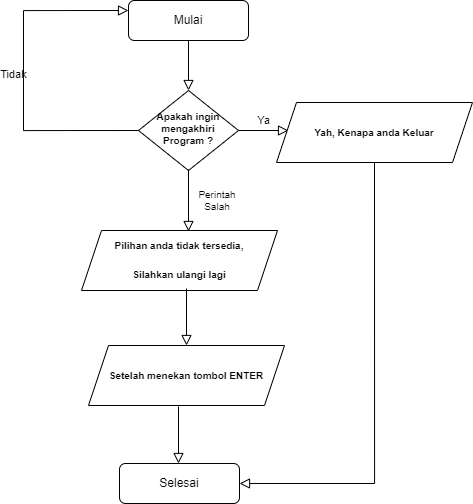

The diagram above was exported from draw.io. Its source (the exported page's mxGraphModel, read from the mxfile embedded in the PNG):
<mxGraphModel dx="1858" dy="742" grid="1" gridSize="7" guides="1" tooltips="1" connect="1" arrows="1" fold="1" page="1" pageScale="1" pageWidth="827" pageHeight="1169" math="0" shadow="0">
  <root>
    <mxCell id="WIyWlLk6GJQsqaUBKTNV-0" />
    <mxCell id="WIyWlLk6GJQsqaUBKTNV-1" parent="WIyWlLk6GJQsqaUBKTNV-0" />
    <mxCell id="WIyWlLk6GJQsqaUBKTNV-2" value="" style="rounded=0;html=1;jettySize=auto;orthogonalLoop=1;fontSize=11;endArrow=block;endFill=0;endSize=8;strokeWidth=1;shadow=0;labelBackgroundColor=none;edgeStyle=orthogonalEdgeStyle;" parent="WIyWlLk6GJQsqaUBKTNV-1" source="WIyWlLk6GJQsqaUBKTNV-3" target="WIyWlLk6GJQsqaUBKTNV-6" edge="1">
      <mxGeometry relative="1" as="geometry" />
    </mxCell>
    <mxCell id="WIyWlLk6GJQsqaUBKTNV-3" value="Mulai" style="rounded=1;whiteSpace=wrap;html=1;fontSize=12;glass=0;strokeWidth=1;shadow=0;" parent="WIyWlLk6GJQsqaUBKTNV-1" vertex="1">
      <mxGeometry x="315" y="105" width="120" height="40" as="geometry" />
    </mxCell>
    <mxCell id="WIyWlLk6GJQsqaUBKTNV-5" value="Ya" style="edgeStyle=orthogonalEdgeStyle;rounded=0;html=1;jettySize=auto;orthogonalLoop=1;fontSize=11;endArrow=block;endFill=0;endSize=8;strokeWidth=1;shadow=0;labelBackgroundColor=none;" parent="WIyWlLk6GJQsqaUBKTNV-1" source="WIyWlLk6GJQsqaUBKTNV-6" edge="1">
      <mxGeometry y="10" relative="1" as="geometry">
        <mxPoint as="offset" />
        <mxPoint x="475" y="234.9999999999999" as="targetPoint" />
      </mxGeometry>
    </mxCell>
    <mxCell id="WIyWlLk6GJQsqaUBKTNV-6" value="&lt;h6 style=&quot;font-size: 10px;&quot;&gt;Apakah ingin mengakhiri Program ?&lt;/h6&gt;" style="rhombus;whiteSpace=wrap;html=1;shadow=0;fontFamily=Helvetica;fontSize=10;align=center;strokeWidth=1;spacing=6;spacingTop=-4;" parent="WIyWlLk6GJQsqaUBKTNV-1" vertex="1">
      <mxGeometry x="325" y="195" width="100" height="80" as="geometry" />
    </mxCell>
    <mxCell id="WIyWlLk6GJQsqaUBKTNV-11" value="Selesai" style="rounded=1;whiteSpace=wrap;html=1;fontSize=12;glass=0;strokeWidth=1;shadow=0;" parent="WIyWlLk6GJQsqaUBKTNV-1" vertex="1">
      <mxGeometry x="306" y="568" width="120" height="40" as="geometry" />
    </mxCell>
    <mxCell id="MDgWT5ZLI7ooS53t6Afw-1" value="&lt;h5 style=&quot;font-size: 10px;&quot;&gt;Yah, Kenapa anda Keluar&lt;/h5&gt;" style="shape=parallelogram;perimeter=parallelogramPerimeter;whiteSpace=wrap;html=1;fixedSize=1;fontSize=10;" vertex="1" parent="WIyWlLk6GJQsqaUBKTNV-1">
      <mxGeometry x="463" y="207" width="196" height="60" as="geometry" />
    </mxCell>
    <mxCell id="MDgWT5ZLI7ooS53t6Afw-2" value="&lt;h5 style=&quot;font-size: 10px;&quot;&gt;Pilihan anda tidak tersedia,&lt;/h5&gt;&lt;h5 style=&quot;font-size: 10px;&quot;&gt;Silahkan ulangi lagi&lt;/h5&gt;" style="shape=parallelogram;perimeter=parallelogramPerimeter;whiteSpace=wrap;html=1;fixedSize=1;fontSize=10;" vertex="1" parent="WIyWlLk6GJQsqaUBKTNV-1">
      <mxGeometry x="268" y="335" width="196" height="60" as="geometry" />
    </mxCell>
    <mxCell id="MDgWT5ZLI7ooS53t6Afw-8" value="" style="rounded=0;html=1;jettySize=auto;orthogonalLoop=1;fontSize=11;endArrow=block;endFill=0;endSize=8;strokeWidth=1;shadow=0;labelBackgroundColor=none;edgeStyle=orthogonalEdgeStyle;" edge="1" parent="WIyWlLk6GJQsqaUBKTNV-1">
      <mxGeometry relative="1" as="geometry">
        <mxPoint x="375" y="274" as="sourcePoint" />
        <mxPoint x="375" y="336" as="targetPoint" />
      </mxGeometry>
    </mxCell>
    <mxCell id="MDgWT5ZLI7ooS53t6Afw-9" value="Perintah Salah" style="text;strokeColor=none;fillColor=none;html=1;align=center;verticalAlign=middle;whiteSpace=wrap;rounded=0;fontSize=10;" vertex="1" parent="WIyWlLk6GJQsqaUBKTNV-1">
      <mxGeometry x="374" y="290" width="60" height="30" as="geometry" />
    </mxCell>
    <mxCell id="MDgWT5ZLI7ooS53t6Afw-11" value="Tidak" style="edgeStyle=orthogonalEdgeStyle;rounded=0;html=1;jettySize=auto;orthogonalLoop=1;fontSize=11;endArrow=block;endFill=0;endSize=8;strokeWidth=1;shadow=0;labelBackgroundColor=none;entryX=0;entryY=0.25;entryDx=0;entryDy=0;exitX=0;exitY=0.5;exitDx=0;exitDy=0;" edge="1" parent="WIyWlLk6GJQsqaUBKTNV-1" source="WIyWlLk6GJQsqaUBKTNV-6" target="WIyWlLk6GJQsqaUBKTNV-3">
      <mxGeometry y="10" relative="1" as="geometry">
        <mxPoint as="offset" />
        <mxPoint x="431.9999999999998" y="241.9999999999999" as="sourcePoint" />
        <mxPoint x="482" y="241.9999999999999" as="targetPoint" />
        <Array as="points">
          <mxPoint x="210" y="235" />
          <mxPoint x="210" y="115" />
        </Array>
      </mxGeometry>
    </mxCell>
    <mxCell id="MDgWT5ZLI7ooS53t6Afw-12" value="" style="rounded=0;html=1;jettySize=auto;orthogonalLoop=1;fontSize=11;endArrow=block;endFill=0;endSize=8;strokeWidth=1;shadow=0;labelBackgroundColor=none;edgeStyle=orthogonalEdgeStyle;" edge="1" parent="WIyWlLk6GJQsqaUBKTNV-1">
      <mxGeometry relative="1" as="geometry">
        <mxPoint x="365" y="511" as="sourcePoint" />
        <mxPoint x="365" y="568" as="targetPoint" />
      </mxGeometry>
    </mxCell>
    <mxCell id="MDgWT5ZLI7ooS53t6Afw-13" value="" style="rounded=0;html=1;jettySize=auto;orthogonalLoop=1;fontSize=11;endArrow=block;endFill=0;endSize=8;strokeWidth=1;shadow=0;labelBackgroundColor=none;edgeStyle=orthogonalEdgeStyle;exitX=0.5;exitY=1;exitDx=0;exitDy=0;entryX=1;entryY=0.5;entryDx=0;entryDy=0;" edge="1" parent="WIyWlLk6GJQsqaUBKTNV-1" source="MDgWT5ZLI7ooS53t6Afw-1" target="WIyWlLk6GJQsqaUBKTNV-11">
      <mxGeometry relative="1" as="geometry">
        <mxPoint x="372" y="428" as="sourcePoint" />
        <mxPoint x="561" y="532" as="targetPoint" />
      </mxGeometry>
    </mxCell>
    <mxCell id="MDgWT5ZLI7ooS53t6Afw-14" value="&lt;h5 style=&quot;font-size: 10px;&quot;&gt;Setelah menekan tombol ENTER&lt;/h5&gt;" style="shape=parallelogram;perimeter=parallelogramPerimeter;whiteSpace=wrap;html=1;fixedSize=1;fontSize=10;" vertex="1" parent="WIyWlLk6GJQsqaUBKTNV-1">
      <mxGeometry x="275" y="450" width="196" height="60" as="geometry" />
    </mxCell>
    <mxCell id="MDgWT5ZLI7ooS53t6Afw-15" value="" style="rounded=0;html=1;jettySize=auto;orthogonalLoop=1;fontSize=11;endArrow=block;endFill=0;endSize=8;strokeWidth=1;shadow=0;labelBackgroundColor=none;edgeStyle=orthogonalEdgeStyle;" edge="1" parent="WIyWlLk6GJQsqaUBKTNV-1">
      <mxGeometry relative="1" as="geometry">
        <mxPoint x="373" y="393" as="sourcePoint" />
        <mxPoint x="373" y="449.9999999999999" as="targetPoint" />
      </mxGeometry>
    </mxCell>
  </root>
</mxGraphModel>